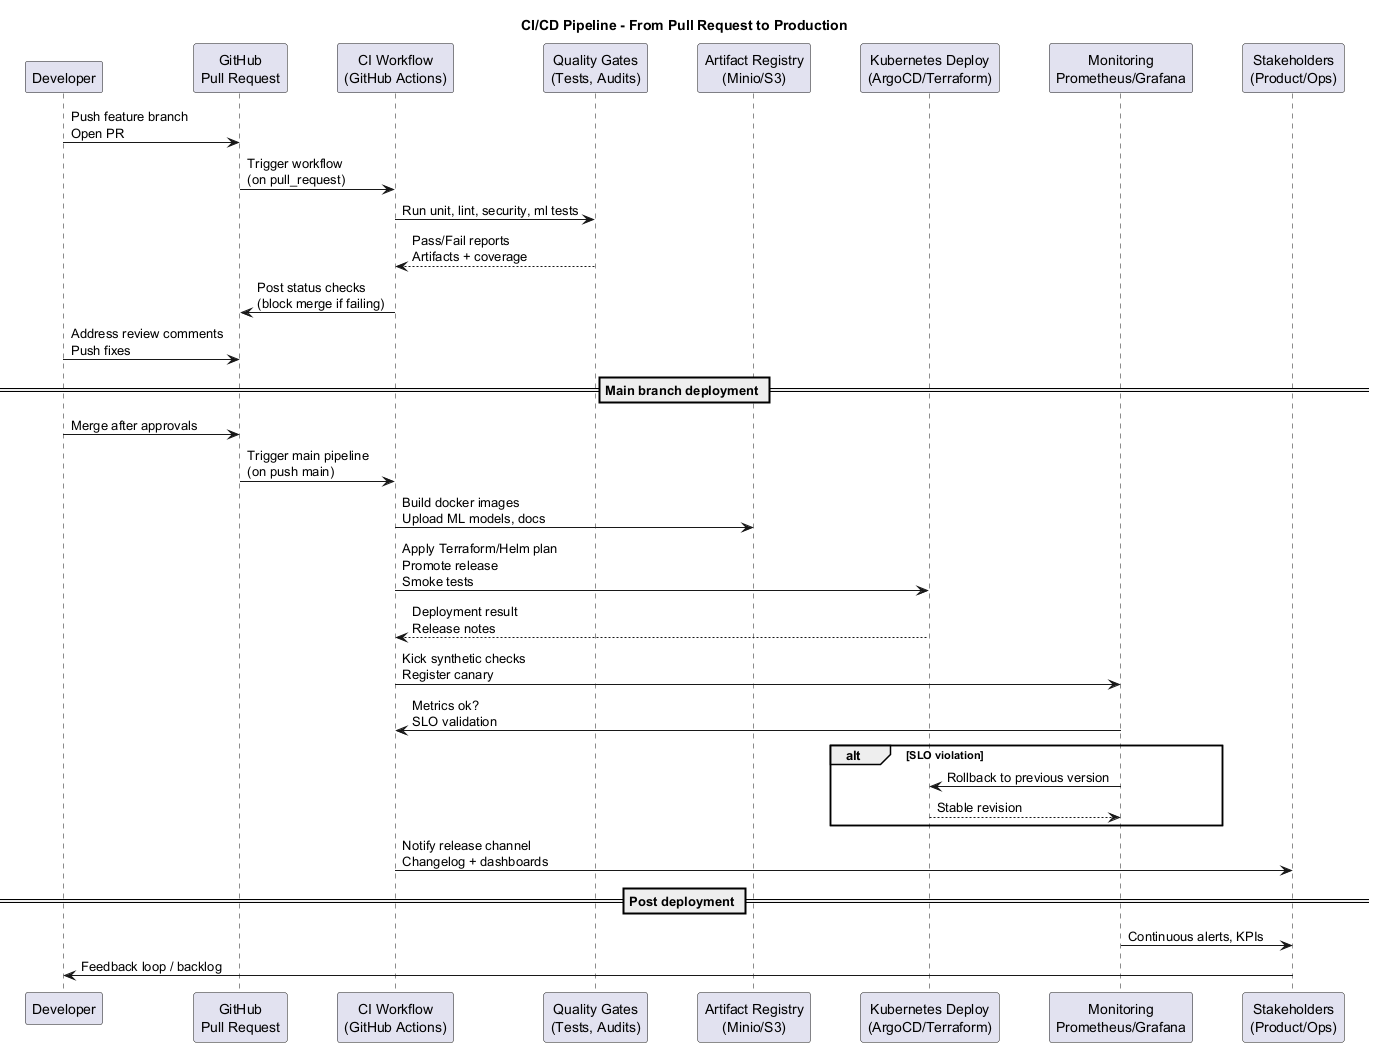

The diagram above was rendered by PlantUML. Its source (embedded in the PNG):
@startuml
title CI/CD Pipeline - From Pull Request to Production

skinparam backgroundColor #FFFFFF
skinparam ParticipantPadding 20
skinparam BoxPadding 15

participant "Developer" as Dev
participant "GitHub\nPull Request" as PR
participant "CI Workflow\n(GitHub Actions)" as CI
participant "Quality Gates\n(Tests, Audits)" as Gates
participant "Artifact Registry\n(Minio/S3)" as Registry
participant "Kubernetes Deploy\n(ArgoCD/Terraform)" as Deploy
participant "Monitoring\nPrometheus/Grafana" as Monitoring
participant "Stakeholders\n(Product/Ops)" as Stakeholders

Dev -> PR : Push feature branch\nOpen PR
PR -> CI : Trigger workflow\n(on pull_request)
CI -> Gates : Run unit, lint, security, ml tests
Gates --> CI : Pass/Fail reports\nArtifacts + coverage
CI -> PR : Post status checks\n(block merge if failing)
Dev -> PR : Address review comments\nPush fixes

== Main branch deployment ==
Dev -> PR : Merge after approvals
PR -> CI : Trigger main pipeline\n(on push main)
CI -> Registry : Build docker images\nUpload ML models, docs
CI -> Deploy : Apply Terraform/Helm plan\nPromote release\nSmoke tests
Deploy --> CI : Deployment result\nRelease notes
CI -> Monitoring : Kick synthetic checks\nRegister canary
Monitoring -> CI : Metrics ok?\nSLO validation
alt SLO violation
  Monitoring -> Deploy : Rollback to previous version
  Deploy --> Monitoring : Stable revision
end
CI -> Stakeholders : Notify release channel\nChangelog + dashboards

== Post deployment ==
Monitoring -> Stakeholders : Continuous alerts, KPIs
Stakeholders -> Dev : Feedback loop / backlog

@enduml